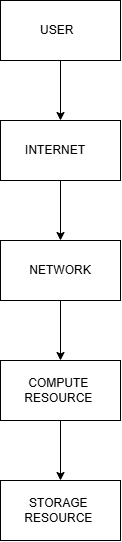

The diagram above was exported from draw.io. Its source (the exported page's mxGraphModel, read from the mxfile embedded in the PNG):
<mxGraphModel dx="1414" dy="829" grid="1" gridSize="10" guides="1" tooltips="1" connect="1" arrows="1" fold="1" page="1" pageScale="1" pageWidth="850" pageHeight="1100" math="0" shadow="0">
  <root>
    <mxCell id="0" />
    <mxCell id="1" parent="0" />
    <mxCell id="qppVxMVB4mmsljRQVbj--13" edge="1" parent="1" source="qppVxMVB4mmsljRQVbj--1" style="edgeStyle=orthogonalEdgeStyle;rounded=0;orthogonalLoop=1;jettySize=auto;html=1;" target="qppVxMVB4mmsljRQVbj--2" value="">
      <mxGeometry relative="1" as="geometry" />
    </mxCell>
    <mxCell id="qppVxMVB4mmsljRQVbj--1" parent="1" style="rounded=0;whiteSpace=wrap;html=1;" value="&amp;nbsp;USER&amp;nbsp; &amp;nbsp;" vertex="1">
      <mxGeometry height="60" width="120" x="365" y="20" as="geometry" />
    </mxCell>
    <mxCell id="qppVxMVB4mmsljRQVbj--14" edge="1" parent="1" source="qppVxMVB4mmsljRQVbj--2" style="edgeStyle=orthogonalEdgeStyle;rounded=0;orthogonalLoop=1;jettySize=auto;html=1;" target="qppVxMVB4mmsljRQVbj--3" value="">
      <mxGeometry relative="1" as="geometry" />
    </mxCell>
    <mxCell id="qppVxMVB4mmsljRQVbj--2" parent="1" style="rounded=0;whiteSpace=wrap;html=1;" value="INTERNET&amp;nbsp; &amp;nbsp;" vertex="1">
      <mxGeometry height="60" width="120" x="365" y="140" as="geometry" />
    </mxCell>
    <mxCell id="qppVxMVB4mmsljRQVbj--15" edge="1" parent="1" source="qppVxMVB4mmsljRQVbj--3" style="edgeStyle=orthogonalEdgeStyle;rounded=0;orthogonalLoop=1;jettySize=auto;html=1;" target="qppVxMVB4mmsljRQVbj--4" value="">
      <mxGeometry relative="1" as="geometry" />
    </mxCell>
    <mxCell id="qppVxMVB4mmsljRQVbj--3" parent="1" style="rounded=0;whiteSpace=wrap;html=1;" value="NETWORK" vertex="1">
      <mxGeometry height="60" width="120" x="365" y="260" as="geometry" />
    </mxCell>
    <mxCell id="qppVxMVB4mmsljRQVbj--16" edge="1" parent="1" source="qppVxMVB4mmsljRQVbj--4" style="edgeStyle=orthogonalEdgeStyle;rounded=0;orthogonalLoop=1;jettySize=auto;html=1;" target="qppVxMVB4mmsljRQVbj--5" value="">
      <mxGeometry relative="1" as="geometry" />
    </mxCell>
    <mxCell id="qppVxMVB4mmsljRQVbj--4" parent="1" style="rounded=0;whiteSpace=wrap;html=1;" value="COMPUTE&amp;nbsp;&lt;br&gt;RESOURCE&amp;nbsp;" vertex="1">
      <mxGeometry height="60" width="120" x="365" y="380" as="geometry" />
    </mxCell>
    <mxCell id="qppVxMVB4mmsljRQVbj--5" parent="1" style="rounded=0;whiteSpace=wrap;html=1;" value="STORAGE&amp;nbsp; RESOURCE&amp;nbsp;" vertex="1">
      <mxGeometry height="60" width="120" x="365" y="500" as="geometry" />
    </mxCell>
  </root>
</mxGraphModel>